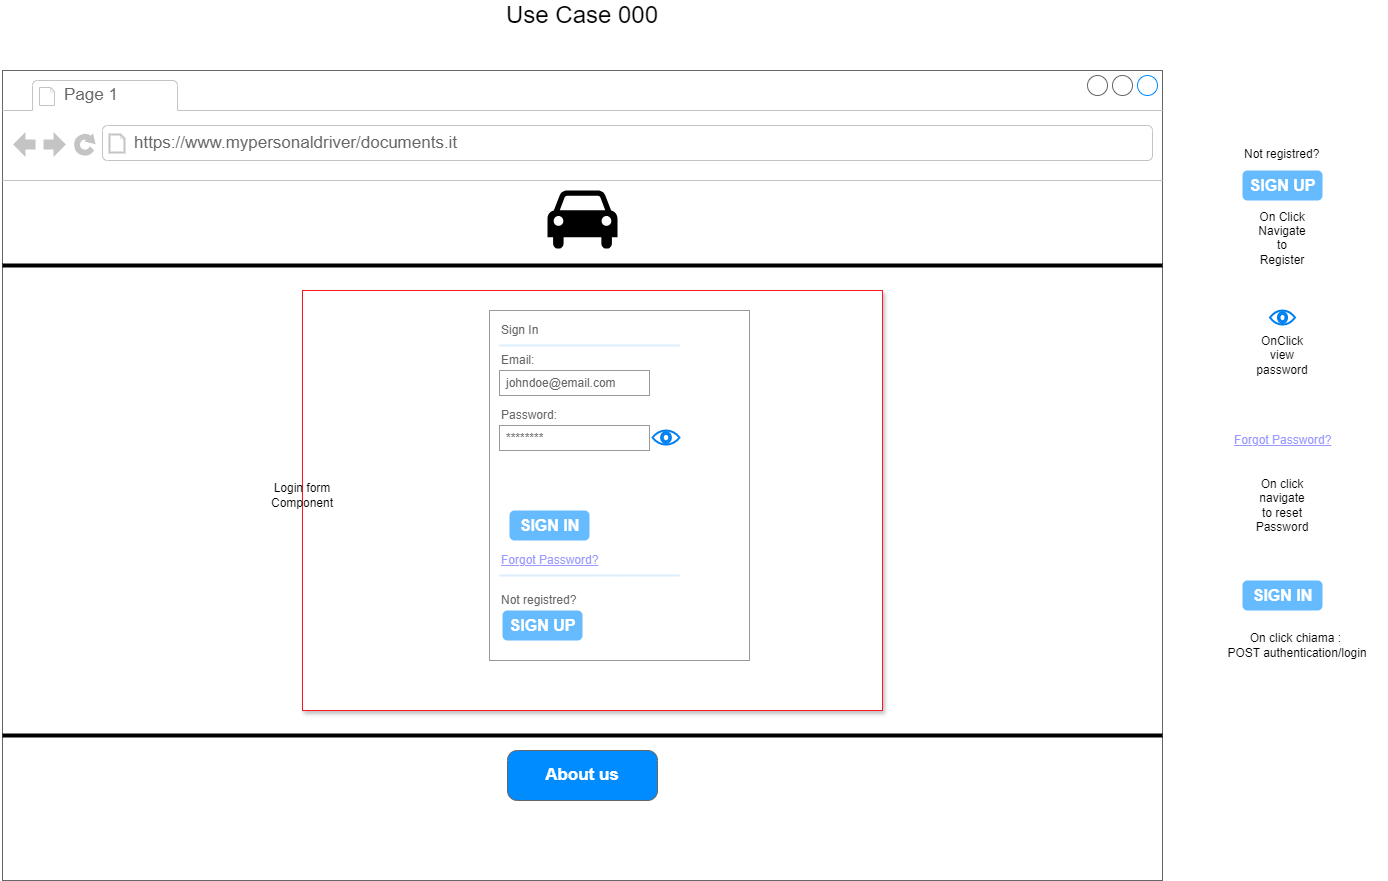

The diagram above was exported from draw.io. Its source (the exported page's mxGraphModel, read from the mxfile embedded in the PNG):
<mxGraphModel dx="2391" dy="1194" grid="1" gridSize="10" guides="1" tooltips="1" connect="1" arrows="1" fold="1" page="1" pageScale="1" pageWidth="827" pageHeight="1169" math="0" shadow="0">
  <root>
    <mxCell id="0" />
    <mxCell id="1" parent="0" />
    <mxCell id="PLUFHSTD39UYiwxeZ5gk-1" value="" style="strokeWidth=1;shadow=0;dashed=0;align=center;html=1;shape=mxgraph.mockup.containers.browserWindow;rSize=0;strokeColor=#666666;strokeColor2=#008cff;strokeColor3=#c4c4c4;mainText=,;recursiveResize=0;" parent="1" vertex="1">
      <mxGeometry x="160" y="70" width="1160" height="810" as="geometry" />
    </mxCell>
    <mxCell id="rQG9FK8Zw_TmINkjB7Rn-4" value="" style="rounded=0;whiteSpace=wrap;html=1;strokeColor=#FF1424;shadow=1;" vertex="1" parent="PLUFHSTD39UYiwxeZ5gk-1">
      <mxGeometry x="300" y="220" width="580" height="420" as="geometry" />
    </mxCell>
    <mxCell id="PLUFHSTD39UYiwxeZ5gk-2" value="Page 1" style="strokeWidth=1;shadow=0;dashed=0;align=center;html=1;shape=mxgraph.mockup.containers.anchor;fontSize=17;fontColor=#666666;align=left;whiteSpace=wrap;" parent="PLUFHSTD39UYiwxeZ5gk-1" vertex="1">
      <mxGeometry x="60" y="12" width="110" height="26" as="geometry" />
    </mxCell>
    <mxCell id="PLUFHSTD39UYiwxeZ5gk-3" value="https://www.mypersonaldriver/documents.it" style="strokeWidth=1;shadow=0;dashed=0;align=center;html=1;shape=mxgraph.mockup.containers.anchor;rSize=0;fontSize=17;fontColor=#666666;align=left;" parent="PLUFHSTD39UYiwxeZ5gk-1" vertex="1">
      <mxGeometry x="130" y="60" width="250" height="26" as="geometry" />
    </mxCell>
    <mxCell id="PLUFHSTD39UYiwxeZ5gk-55" value="" style="line;strokeWidth=4;html=1;perimeter=backbonePerimeter;points=[];outlineConnect=0;" parent="PLUFHSTD39UYiwxeZ5gk-1" vertex="1">
      <mxGeometry y="190" width="1160" height="10" as="geometry" />
    </mxCell>
    <mxCell id="PLUFHSTD39UYiwxeZ5gk-58" value="" style="shape=mxgraph.signs.transportation.car_4;html=1;pointerEvents=1;fillColor=#000000;strokeColor=none;verticalLabelPosition=bottom;verticalAlign=top;align=center;" parent="PLUFHSTD39UYiwxeZ5gk-1" vertex="1">
      <mxGeometry x="545" y="120" width="70" height="60" as="geometry" />
    </mxCell>
    <mxCell id="PLUFHSTD39UYiwxeZ5gk-60" value="" style="line;strokeWidth=4;html=1;perimeter=backbonePerimeter;points=[];outlineConnect=0;" parent="PLUFHSTD39UYiwxeZ5gk-1" vertex="1">
      <mxGeometry y="660" width="1160" height="10" as="geometry" />
    </mxCell>
    <mxCell id="PLUFHSTD39UYiwxeZ5gk-61" value="About us" style="strokeWidth=1;shadow=0;dashed=0;align=center;html=1;shape=mxgraph.mockup.buttons.button;strokeColor=#666666;fontColor=#ffffff;mainText=;buttonStyle=round;fontSize=17;fontStyle=1;fillColor=#008cff;whiteSpace=wrap;" parent="PLUFHSTD39UYiwxeZ5gk-1" vertex="1">
      <mxGeometry x="505" y="680" width="150" height="50" as="geometry" />
    </mxCell>
    <mxCell id="oFypFvJvbbyA2B_Ccl1Z-2" value="" style="strokeWidth=1;shadow=0;dashed=0;align=center;html=1;shape=mxgraph.mockup.forms.rrect;rSize=0;strokeColor=#999999;fillColor=#ffffff;" parent="PLUFHSTD39UYiwxeZ5gk-1" vertex="1">
      <mxGeometry x="487" y="240" width="260" height="350" as="geometry" />
    </mxCell>
    <mxCell id="oFypFvJvbbyA2B_Ccl1Z-3" value="Sign In" style="strokeWidth=1;shadow=0;dashed=0;align=center;html=1;shape=mxgraph.mockup.forms.anchor;fontSize=12;fontColor=#666666;align=left;resizeWidth=1;spacingLeft=0;" parent="oFypFvJvbbyA2B_Ccl1Z-2" vertex="1">
      <mxGeometry width="100" height="20" relative="1" as="geometry">
        <mxPoint x="10" y="10" as="offset" />
      </mxGeometry>
    </mxCell>
    <mxCell id="oFypFvJvbbyA2B_Ccl1Z-4" value="" style="shape=line;strokeColor=#ddeeff;strokeWidth=2;html=1;resizeWidth=1;" parent="oFypFvJvbbyA2B_Ccl1Z-2" vertex="1">
      <mxGeometry width="180" height="10" relative="1" as="geometry">
        <mxPoint x="10" y="30" as="offset" />
      </mxGeometry>
    </mxCell>
    <mxCell id="oFypFvJvbbyA2B_Ccl1Z-5" value="Email:" style="strokeWidth=1;shadow=0;dashed=0;align=center;html=1;shape=mxgraph.mockup.forms.anchor;fontSize=12;fontColor=#666666;align=left;resizeWidth=1;spacingLeft=0;" parent="oFypFvJvbbyA2B_Ccl1Z-2" vertex="1">
      <mxGeometry width="100" height="20" relative="1" as="geometry">
        <mxPoint x="10" y="40" as="offset" />
      </mxGeometry>
    </mxCell>
    <mxCell id="oFypFvJvbbyA2B_Ccl1Z-6" value="johndoe@email.com" style="strokeWidth=1;shadow=0;dashed=0;align=center;html=1;shape=mxgraph.mockup.forms.rrect;rSize=0;strokeColor=#999999;fontColor=#666666;align=left;spacingLeft=5;resizeWidth=1;" parent="oFypFvJvbbyA2B_Ccl1Z-2" vertex="1">
      <mxGeometry width="150" height="25" relative="1" as="geometry">
        <mxPoint x="10" y="60" as="offset" />
      </mxGeometry>
    </mxCell>
    <mxCell id="oFypFvJvbbyA2B_Ccl1Z-7" value="Password:" style="strokeWidth=1;shadow=0;dashed=0;align=center;html=1;shape=mxgraph.mockup.forms.anchor;fontSize=12;fontColor=#666666;align=left;resizeWidth=1;spacingLeft=0;" parent="oFypFvJvbbyA2B_Ccl1Z-2" vertex="1">
      <mxGeometry width="100" height="20" relative="1" as="geometry">
        <mxPoint x="10" y="95" as="offset" />
      </mxGeometry>
    </mxCell>
    <mxCell id="oFypFvJvbbyA2B_Ccl1Z-8" value="********" style="strokeWidth=1;shadow=0;dashed=0;align=center;html=1;shape=mxgraph.mockup.forms.rrect;rSize=0;strokeColor=#999999;fontColor=#666666;align=left;spacingLeft=5;resizeWidth=1;" parent="oFypFvJvbbyA2B_Ccl1Z-2" vertex="1">
      <mxGeometry width="150" height="25" relative="1" as="geometry">
        <mxPoint x="10" y="115" as="offset" />
      </mxGeometry>
    </mxCell>
    <mxCell id="oFypFvJvbbyA2B_Ccl1Z-9" value="SIGN IN" style="strokeWidth=1;shadow=0;dashed=0;align=center;html=1;shape=mxgraph.mockup.forms.rrect;rSize=5;strokeColor=none;fontColor=#ffffff;fillColor=#66bbff;fontSize=16;fontStyle=1;" parent="oFypFvJvbbyA2B_Ccl1Z-2" vertex="1">
      <mxGeometry y="1" width="80" height="30" relative="1" as="geometry">
        <mxPoint x="20" y="-150" as="offset" />
      </mxGeometry>
    </mxCell>
    <mxCell id="oFypFvJvbbyA2B_Ccl1Z-10" value="Forgot Password?" style="strokeWidth=1;shadow=0;dashed=0;align=center;html=1;shape=mxgraph.mockup.forms.anchor;fontSize=12;fontColor=#9999ff;align=left;spacingLeft=0;fontStyle=4;resizeWidth=1;" parent="oFypFvJvbbyA2B_Ccl1Z-2" vertex="1">
      <mxGeometry y="1" width="150" height="20" relative="1" as="geometry">
        <mxPoint x="10" y="-110" as="offset" />
      </mxGeometry>
    </mxCell>
    <mxCell id="oFypFvJvbbyA2B_Ccl1Z-11" value="" style="shape=line;strokeColor=#ddeeff;strokeWidth=2;html=1;resizeWidth=1;" parent="oFypFvJvbbyA2B_Ccl1Z-2" vertex="1">
      <mxGeometry y="1" width="180" height="10" relative="1" as="geometry">
        <mxPoint x="10" y="-90" as="offset" />
      </mxGeometry>
    </mxCell>
    <mxCell id="oFypFvJvbbyA2B_Ccl1Z-12" value="Not registred?" style="strokeWidth=1;shadow=0;dashed=0;align=center;html=1;shape=mxgraph.mockup.forms.anchor;fontSize=12;fontColor=#666666;align=left;spacingLeft=0;resizeWidth=1;" parent="oFypFvJvbbyA2B_Ccl1Z-2" vertex="1">
      <mxGeometry y="1" width="150" height="20" relative="1" as="geometry">
        <mxPoint x="10" y="-70" as="offset" />
      </mxGeometry>
    </mxCell>
    <mxCell id="oFypFvJvbbyA2B_Ccl1Z-13" value="SIGN UP" style="strokeWidth=1;shadow=0;dashed=0;align=center;html=1;shape=mxgraph.mockup.forms.rrect;rSize=5;strokeColor=none;fontColor=#ffffff;fillColor=#66bbff;fontSize=16;fontStyle=1;" parent="oFypFvJvbbyA2B_Ccl1Z-2" vertex="1">
      <mxGeometry y="1" width="80" height="30" relative="1" as="geometry">
        <mxPoint x="13" y="-50" as="offset" />
      </mxGeometry>
    </mxCell>
    <mxCell id="oFypFvJvbbyA2B_Ccl1Z-14" value="" style="html=1;verticalLabelPosition=bottom;align=center;labelBackgroundColor=#ffffff;verticalAlign=top;strokeWidth=2;strokeColor=#0080F0;shadow=0;dashed=0;shape=mxgraph.ios7.icons.eye;" parent="oFypFvJvbbyA2B_Ccl1Z-2" vertex="1">
      <mxGeometry x="163" y="120" width="27" height="14.1" as="geometry" />
    </mxCell>
    <mxCell id="rQG9FK8Zw_TmINkjB7Rn-5" value="Login form Component" style="text;html=1;align=center;verticalAlign=middle;whiteSpace=wrap;rounded=0;" vertex="1" parent="PLUFHSTD39UYiwxeZ5gk-1">
      <mxGeometry x="270" y="410" width="60" height="30" as="geometry" />
    </mxCell>
    <mxCell id="TdJrCMo5KUDWPo_WL5wz-21" value="Not registred?" style="text;whiteSpace=wrap;html=1;" parent="1" vertex="1">
      <mxGeometry x="1400" y="140" width="110" height="40" as="geometry" />
    </mxCell>
    <mxCell id="TdJrCMo5KUDWPo_WL5wz-23" value="SIGN UP" style="strokeWidth=1;shadow=0;dashed=0;align=center;html=1;shape=mxgraph.mockup.forms.rrect;rSize=5;strokeColor=none;fontColor=#ffffff;fillColor=#66bbff;fontSize=16;fontStyle=1;" parent="1" vertex="1">
      <mxGeometry x="1400" y="170" width="80" height="30" as="geometry" />
    </mxCell>
    <mxCell id="TdJrCMo5KUDWPo_WL5wz-24" value="On Click&lt;br&gt;Navigate to Register&lt;div&gt;&lt;br&gt;&lt;/div&gt;" style="text;html=1;align=center;verticalAlign=middle;whiteSpace=wrap;rounded=0;" parent="1" vertex="1">
      <mxGeometry x="1410" y="230" width="60" height="30" as="geometry" />
    </mxCell>
    <mxCell id="TdJrCMo5KUDWPo_WL5wz-25" value="" style="html=1;verticalLabelPosition=bottom;align=center;labelBackgroundColor=#ffffff;verticalAlign=top;strokeWidth=2;strokeColor=#0080F0;shadow=0;dashed=0;shape=mxgraph.ios7.icons.eye;" parent="1" vertex="1">
      <mxGeometry x="1427.5" y="310" width="25" height="14.1" as="geometry" />
    </mxCell>
    <mxCell id="TdJrCMo5KUDWPo_WL5wz-26" value="OnClick view password" style="text;html=1;align=center;verticalAlign=middle;whiteSpace=wrap;rounded=0;" parent="1" vertex="1">
      <mxGeometry x="1410" y="340" width="60" height="30" as="geometry" />
    </mxCell>
    <mxCell id="TdJrCMo5KUDWPo_WL5wz-40" value="Forgot Password?" style="strokeWidth=1;shadow=0;dashed=0;align=center;html=1;shape=mxgraph.mockup.forms.anchor;fontSize=12;fontColor=#9999ff;align=left;spacingLeft=0;fontStyle=4;resizeWidth=1;" parent="1" vertex="1">
      <mxGeometry x="1390" y="430" width="150" height="20" as="geometry" />
    </mxCell>
    <mxCell id="TdJrCMo5KUDWPo_WL5wz-41" value="On click navigate to reset Password" style="text;html=1;align=center;verticalAlign=middle;whiteSpace=wrap;rounded=0;" parent="1" vertex="1">
      <mxGeometry x="1410" y="490" width="60" height="30" as="geometry" />
    </mxCell>
    <mxCell id="TdJrCMo5KUDWPo_WL5wz-42" value="&lt;font style=&quot;font-size: 24px;&quot;&gt;Use Case 000&lt;/font&gt;" style="text;html=1;align=center;verticalAlign=middle;whiteSpace=wrap;rounded=0;" parent="1" vertex="1">
      <mxGeometry x="620" width="240" height="30" as="geometry" />
    </mxCell>
    <mxCell id="i455mTM0b3tq1pQRJW_F-1" value="SIGN IN" style="strokeWidth=1;shadow=0;dashed=0;align=center;html=1;shape=mxgraph.mockup.forms.rrect;rSize=5;strokeColor=none;fontColor=#ffffff;fillColor=#66bbff;fontSize=16;fontStyle=1;" parent="1" vertex="1">
      <mxGeometry x="1400" y="580" width="80" height="30" as="geometry" />
    </mxCell>
    <mxCell id="i455mTM0b3tq1pQRJW_F-3" value="On click chiama :&amp;nbsp;&lt;br&gt;POST authentication/login" style="text;html=1;align=center;verticalAlign=middle;whiteSpace=wrap;rounded=0;" parent="1" vertex="1">
      <mxGeometry x="1365" y="630" width="180" height="30" as="geometry" />
    </mxCell>
  </root>
</mxGraphModel>